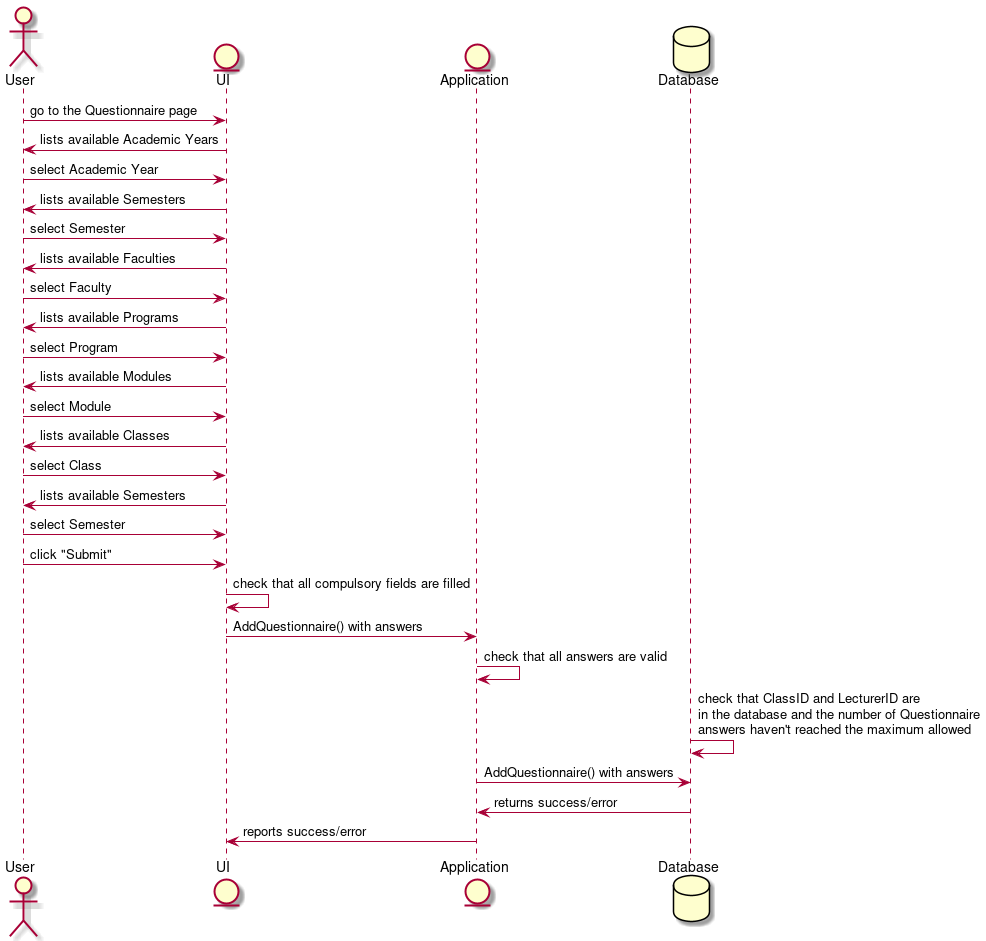

The diagram above was rendered by PlantUML. Its source (embedded in the PNG):
@startuml

actor User
entity UI
entity Application
database Database

User -> UI: go to the Questionnaire page
User <- UI: lists available Academic Years
User -> UI: select Academic Year
User <- UI: lists available Semesters
User -> UI: select Semester
User <- UI: lists available Faculties
User -> UI: select Faculty
User <- UI: lists available Programs
User -> UI: select Program
User <- UI: lists available Modules
User -> UI: select Module
User <- UI: lists available Classes
User -> UI: select Class
User <- UI: lists available Semesters
User -> UI: select Semester
User -> UI: click "Submit"
UI -> UI: check that all compulsory fields are filled
UI -> Application: AddQuestionnaire() with answers
Application -> Application: check that all answers are valid
Database -> Database: check that ClassID and LecturerID are\nin the database and the number of Questionnaire\nanswers haven't reached the maximum allowed
Application -> Database: AddQuestionnaire() with answers
Application <- Database: returns success/error
UI <- Application: reports success/error

@enduml